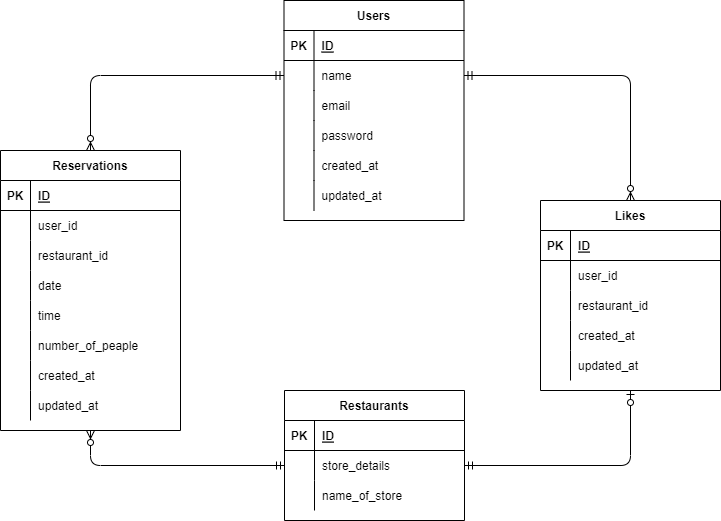

The diagram above was exported from draw.io. Its source (the exported page's mxGraphModel, read from the mxfile embedded in the PNG):
<mxGraphModel dx="852" dy="782" grid="1" gridSize="10" guides="1" tooltips="1" connect="1" arrows="1" fold="1" page="1" pageScale="1" pageWidth="827" pageHeight="1169" math="0" shadow="0">
  <root>
    <mxCell id="0" />
    <mxCell id="1" parent="0" />
    <mxCell id="2" value="Users" style="shape=table;startSize=30;container=1;collapsible=1;childLayout=tableLayout;fixedRows=1;rowLines=0;fontStyle=1;align=center;resizeLast=1;" parent="1" vertex="1">
      <mxGeometry x="323.5" y="200" width="180" height="220" as="geometry" />
    </mxCell>
    <mxCell id="3" value="" style="shape=partialRectangle;collapsible=0;dropTarget=0;pointerEvents=0;fillColor=none;top=0;left=0;bottom=1;right=0;points=[[0,0.5],[1,0.5]];portConstraint=eastwest;" parent="2" vertex="1">
      <mxGeometry y="30" width="180" height="30" as="geometry" />
    </mxCell>
    <mxCell id="4" value="PK" style="shape=partialRectangle;connectable=0;fillColor=none;top=0;left=0;bottom=0;right=0;fontStyle=1;overflow=hidden;" parent="3" vertex="1">
      <mxGeometry width="30" height="30" as="geometry">
        <mxRectangle width="30" height="30" as="alternateBounds" />
      </mxGeometry>
    </mxCell>
    <mxCell id="5" value="ID" style="shape=partialRectangle;connectable=0;fillColor=none;top=0;left=0;bottom=0;right=0;align=left;spacingLeft=6;fontStyle=5;overflow=hidden;" parent="3" vertex="1">
      <mxGeometry x="30" width="150" height="30" as="geometry">
        <mxRectangle width="150" height="30" as="alternateBounds" />
      </mxGeometry>
    </mxCell>
    <mxCell id="6" value="" style="shape=partialRectangle;collapsible=0;dropTarget=0;pointerEvents=0;fillColor=none;top=0;left=0;bottom=0;right=0;points=[[0,0.5],[1,0.5]];portConstraint=eastwest;" parent="2" vertex="1">
      <mxGeometry y="60" width="180" height="30" as="geometry" />
    </mxCell>
    <mxCell id="7" value="" style="shape=partialRectangle;connectable=0;fillColor=none;top=0;left=0;bottom=0;right=0;editable=1;overflow=hidden;" parent="6" vertex="1">
      <mxGeometry width="30" height="30" as="geometry">
        <mxRectangle width="30" height="30" as="alternateBounds" />
      </mxGeometry>
    </mxCell>
    <mxCell id="8" value="name" style="shape=partialRectangle;connectable=0;fillColor=none;top=0;left=0;bottom=0;right=0;align=left;spacingLeft=6;overflow=hidden;" parent="6" vertex="1">
      <mxGeometry x="30" width="150" height="30" as="geometry">
        <mxRectangle width="150" height="30" as="alternateBounds" />
      </mxGeometry>
    </mxCell>
    <mxCell id="9" value="" style="shape=partialRectangle;collapsible=0;dropTarget=0;pointerEvents=0;fillColor=none;top=0;left=0;bottom=0;right=0;points=[[0,0.5],[1,0.5]];portConstraint=eastwest;" parent="2" vertex="1">
      <mxGeometry y="90" width="180" height="30" as="geometry" />
    </mxCell>
    <mxCell id="10" value="" style="shape=partialRectangle;connectable=0;fillColor=none;top=0;left=0;bottom=0;right=0;editable=1;overflow=hidden;" parent="9" vertex="1">
      <mxGeometry width="30" height="30" as="geometry">
        <mxRectangle width="30" height="30" as="alternateBounds" />
      </mxGeometry>
    </mxCell>
    <mxCell id="11" value="email" style="shape=partialRectangle;connectable=0;fillColor=none;top=0;left=0;bottom=0;right=0;align=left;spacingLeft=6;overflow=hidden;" parent="9" vertex="1">
      <mxGeometry x="30" width="150" height="30" as="geometry">
        <mxRectangle width="150" height="30" as="alternateBounds" />
      </mxGeometry>
    </mxCell>
    <mxCell id="12" value="" style="shape=partialRectangle;collapsible=0;dropTarget=0;pointerEvents=0;fillColor=none;top=0;left=0;bottom=0;right=0;points=[[0,0.5],[1,0.5]];portConstraint=eastwest;" parent="2" vertex="1">
      <mxGeometry y="120" width="180" height="30" as="geometry" />
    </mxCell>
    <mxCell id="13" value="" style="shape=partialRectangle;connectable=0;fillColor=none;top=0;left=0;bottom=0;right=0;editable=1;overflow=hidden;" parent="12" vertex="1">
      <mxGeometry width="30" height="30" as="geometry">
        <mxRectangle width="30" height="30" as="alternateBounds" />
      </mxGeometry>
    </mxCell>
    <mxCell id="14" value="password" style="shape=partialRectangle;connectable=0;fillColor=none;top=0;left=0;bottom=0;right=0;align=left;spacingLeft=6;overflow=hidden;" parent="12" vertex="1">
      <mxGeometry x="30" width="150" height="30" as="geometry">
        <mxRectangle width="150" height="30" as="alternateBounds" />
      </mxGeometry>
    </mxCell>
    <mxCell id="181" value="" style="shape=partialRectangle;collapsible=0;dropTarget=0;pointerEvents=0;fillColor=none;top=0;left=0;bottom=0;right=0;points=[[0,0.5],[1,0.5]];portConstraint=eastwest;" vertex="1" parent="2">
      <mxGeometry y="150" width="180" height="30" as="geometry" />
    </mxCell>
    <mxCell id="182" value="" style="shape=partialRectangle;connectable=0;fillColor=none;top=0;left=0;bottom=0;right=0;editable=1;overflow=hidden;" vertex="1" parent="181">
      <mxGeometry width="30" height="30" as="geometry">
        <mxRectangle width="30" height="30" as="alternateBounds" />
      </mxGeometry>
    </mxCell>
    <mxCell id="183" value="created_at" style="shape=partialRectangle;connectable=0;fillColor=none;top=0;left=0;bottom=0;right=0;align=left;spacingLeft=6;overflow=hidden;" vertex="1" parent="181">
      <mxGeometry x="30" width="150" height="30" as="geometry">
        <mxRectangle width="150" height="30" as="alternateBounds" />
      </mxGeometry>
    </mxCell>
    <mxCell id="185" value="" style="shape=partialRectangle;collapsible=0;dropTarget=0;pointerEvents=0;fillColor=none;top=0;left=0;bottom=0;right=0;points=[[0,0.5],[1,0.5]];portConstraint=eastwest;" vertex="1" parent="2">
      <mxGeometry y="180" width="180" height="30" as="geometry" />
    </mxCell>
    <mxCell id="186" value="" style="shape=partialRectangle;connectable=0;fillColor=none;top=0;left=0;bottom=0;right=0;editable=1;overflow=hidden;" vertex="1" parent="185">
      <mxGeometry width="30" height="30" as="geometry">
        <mxRectangle width="30" height="30" as="alternateBounds" />
      </mxGeometry>
    </mxCell>
    <mxCell id="187" value="updated_at" style="shape=partialRectangle;connectable=0;fillColor=none;top=0;left=0;bottom=0;right=0;align=left;spacingLeft=6;overflow=hidden;" vertex="1" parent="185">
      <mxGeometry x="30" width="150" height="30" as="geometry">
        <mxRectangle width="150" height="30" as="alternateBounds" />
      </mxGeometry>
    </mxCell>
    <mxCell id="63" value="Reservations" style="shape=table;startSize=30;container=1;collapsible=1;childLayout=tableLayout;fixedRows=1;rowLines=0;fontStyle=1;align=center;resizeLast=1;" parent="1" vertex="1">
      <mxGeometry x="40" y="350" width="180" height="280" as="geometry" />
    </mxCell>
    <mxCell id="64" value="" style="shape=partialRectangle;collapsible=0;dropTarget=0;pointerEvents=0;fillColor=none;top=0;left=0;bottom=1;right=0;points=[[0,0.5],[1,0.5]];portConstraint=eastwest;" parent="63" vertex="1">
      <mxGeometry y="30" width="180" height="30" as="geometry" />
    </mxCell>
    <mxCell id="65" value="PK" style="shape=partialRectangle;connectable=0;fillColor=none;top=0;left=0;bottom=0;right=0;fontStyle=1;overflow=hidden;" parent="64" vertex="1">
      <mxGeometry width="30" height="30" as="geometry">
        <mxRectangle width="30" height="30" as="alternateBounds" />
      </mxGeometry>
    </mxCell>
    <mxCell id="66" value="ID" style="shape=partialRectangle;connectable=0;fillColor=none;top=0;left=0;bottom=0;right=0;align=left;spacingLeft=6;fontStyle=5;overflow=hidden;" parent="64" vertex="1">
      <mxGeometry x="30" width="150" height="30" as="geometry">
        <mxRectangle width="150" height="30" as="alternateBounds" />
      </mxGeometry>
    </mxCell>
    <mxCell id="67" value="" style="shape=partialRectangle;collapsible=0;dropTarget=0;pointerEvents=0;fillColor=none;top=0;left=0;bottom=0;right=0;points=[[0,0.5],[1,0.5]];portConstraint=eastwest;" parent="63" vertex="1">
      <mxGeometry y="60" width="180" height="30" as="geometry" />
    </mxCell>
    <mxCell id="68" value="" style="shape=partialRectangle;connectable=0;fillColor=none;top=0;left=0;bottom=0;right=0;editable=1;overflow=hidden;" parent="67" vertex="1">
      <mxGeometry width="30" height="30" as="geometry">
        <mxRectangle width="30" height="30" as="alternateBounds" />
      </mxGeometry>
    </mxCell>
    <mxCell id="69" value="user_id" style="shape=partialRectangle;connectable=0;fillColor=none;top=0;left=0;bottom=0;right=0;align=left;spacingLeft=6;overflow=hidden;" parent="67" vertex="1">
      <mxGeometry x="30" width="150" height="30" as="geometry">
        <mxRectangle width="150" height="30" as="alternateBounds" />
      </mxGeometry>
    </mxCell>
    <mxCell id="70" value="" style="shape=partialRectangle;collapsible=0;dropTarget=0;pointerEvents=0;fillColor=none;top=0;left=0;bottom=0;right=0;points=[[0,0.5],[1,0.5]];portConstraint=eastwest;" parent="63" vertex="1">
      <mxGeometry y="90" width="180" height="30" as="geometry" />
    </mxCell>
    <mxCell id="71" value="" style="shape=partialRectangle;connectable=0;fillColor=none;top=0;left=0;bottom=0;right=0;editable=1;overflow=hidden;" parent="70" vertex="1">
      <mxGeometry width="30" height="30" as="geometry">
        <mxRectangle width="30" height="30" as="alternateBounds" />
      </mxGeometry>
    </mxCell>
    <mxCell id="72" value="restaurant_id" style="shape=partialRectangle;connectable=0;fillColor=none;top=0;left=0;bottom=0;right=0;align=left;spacingLeft=6;overflow=hidden;" parent="70" vertex="1">
      <mxGeometry x="30" width="150" height="30" as="geometry">
        <mxRectangle width="150" height="30" as="alternateBounds" />
      </mxGeometry>
    </mxCell>
    <mxCell id="73" value="" style="shape=partialRectangle;collapsible=0;dropTarget=0;pointerEvents=0;fillColor=none;top=0;left=0;bottom=0;right=0;points=[[0,0.5],[1,0.5]];portConstraint=eastwest;" parent="63" vertex="1">
      <mxGeometry y="120" width="180" height="30" as="geometry" />
    </mxCell>
    <mxCell id="74" value="" style="shape=partialRectangle;connectable=0;fillColor=none;top=0;left=0;bottom=0;right=0;editable=1;overflow=hidden;" parent="73" vertex="1">
      <mxGeometry width="30" height="30" as="geometry">
        <mxRectangle width="30" height="30" as="alternateBounds" />
      </mxGeometry>
    </mxCell>
    <mxCell id="75" value="date" style="shape=partialRectangle;connectable=0;fillColor=none;top=0;left=0;bottom=0;right=0;align=left;spacingLeft=6;overflow=hidden;" parent="73" vertex="1">
      <mxGeometry x="30" width="150" height="30" as="geometry">
        <mxRectangle width="150" height="30" as="alternateBounds" />
      </mxGeometry>
    </mxCell>
    <mxCell id="93" value="" style="shape=partialRectangle;collapsible=0;dropTarget=0;pointerEvents=0;fillColor=none;top=0;left=0;bottom=0;right=0;points=[[0,0.5],[1,0.5]];portConstraint=eastwest;" parent="63" vertex="1">
      <mxGeometry y="150" width="180" height="30" as="geometry" />
    </mxCell>
    <mxCell id="94" value="" style="shape=partialRectangle;connectable=0;fillColor=none;top=0;left=0;bottom=0;right=0;editable=1;overflow=hidden;" parent="93" vertex="1">
      <mxGeometry width="30" height="30" as="geometry">
        <mxRectangle width="30" height="30" as="alternateBounds" />
      </mxGeometry>
    </mxCell>
    <mxCell id="95" value="time" style="shape=partialRectangle;connectable=0;fillColor=none;top=0;left=0;bottom=0;right=0;align=left;spacingLeft=6;overflow=hidden;" parent="93" vertex="1">
      <mxGeometry x="30" width="150" height="30" as="geometry">
        <mxRectangle width="150" height="30" as="alternateBounds" />
      </mxGeometry>
    </mxCell>
    <mxCell id="97" value="" style="shape=partialRectangle;collapsible=0;dropTarget=0;pointerEvents=0;fillColor=none;top=0;left=0;bottom=0;right=0;points=[[0,0.5],[1,0.5]];portConstraint=eastwest;" parent="63" vertex="1">
      <mxGeometry y="180" width="180" height="30" as="geometry" />
    </mxCell>
    <mxCell id="98" value="" style="shape=partialRectangle;connectable=0;fillColor=none;top=0;left=0;bottom=0;right=0;editable=1;overflow=hidden;" parent="97" vertex="1">
      <mxGeometry width="30" height="30" as="geometry">
        <mxRectangle width="30" height="30" as="alternateBounds" />
      </mxGeometry>
    </mxCell>
    <mxCell id="99" value="number_of_peaple" style="shape=partialRectangle;connectable=0;fillColor=none;top=0;left=0;bottom=0;right=0;align=left;spacingLeft=6;overflow=hidden;" parent="97" vertex="1">
      <mxGeometry x="30" width="150" height="30" as="geometry">
        <mxRectangle width="150" height="30" as="alternateBounds" />
      </mxGeometry>
    </mxCell>
    <mxCell id="166" value="" style="shape=partialRectangle;collapsible=0;dropTarget=0;pointerEvents=0;fillColor=none;top=0;left=0;bottom=0;right=0;points=[[0,0.5],[1,0.5]];portConstraint=eastwest;" vertex="1" parent="63">
      <mxGeometry y="210" width="180" height="30" as="geometry" />
    </mxCell>
    <mxCell id="167" value="" style="shape=partialRectangle;connectable=0;fillColor=none;top=0;left=0;bottom=0;right=0;editable=1;overflow=hidden;" vertex="1" parent="166">
      <mxGeometry width="30" height="30" as="geometry">
        <mxRectangle width="30" height="30" as="alternateBounds" />
      </mxGeometry>
    </mxCell>
    <mxCell id="168" value="created_at" style="shape=partialRectangle;connectable=0;fillColor=none;top=0;left=0;bottom=0;right=0;align=left;spacingLeft=6;overflow=hidden;" vertex="1" parent="166">
      <mxGeometry x="30" width="150" height="30" as="geometry">
        <mxRectangle width="150" height="30" as="alternateBounds" />
      </mxGeometry>
    </mxCell>
    <mxCell id="162" value="" style="shape=partialRectangle;collapsible=0;dropTarget=0;pointerEvents=0;fillColor=none;top=0;left=0;bottom=0;right=0;points=[[0,0.5],[1,0.5]];portConstraint=eastwest;" vertex="1" parent="63">
      <mxGeometry y="240" width="180" height="30" as="geometry" />
    </mxCell>
    <mxCell id="163" value="" style="shape=partialRectangle;connectable=0;fillColor=none;top=0;left=0;bottom=0;right=0;editable=1;overflow=hidden;" vertex="1" parent="162">
      <mxGeometry width="30" height="30" as="geometry">
        <mxRectangle width="30" height="30" as="alternateBounds" />
      </mxGeometry>
    </mxCell>
    <mxCell id="164" value="updated_at" style="shape=partialRectangle;connectable=0;fillColor=none;top=0;left=0;bottom=0;right=0;align=left;spacingLeft=6;overflow=hidden;" vertex="1" parent="162">
      <mxGeometry x="30" width="150" height="30" as="geometry">
        <mxRectangle width="150" height="30" as="alternateBounds" />
      </mxGeometry>
    </mxCell>
    <mxCell id="76" value="Restaurants" style="shape=table;startSize=30;container=1;collapsible=1;childLayout=tableLayout;fixedRows=1;rowLines=0;fontStyle=1;align=center;resizeLast=1;" parent="1" vertex="1">
      <mxGeometry x="324" y="590" width="180" height="130" as="geometry" />
    </mxCell>
    <mxCell id="77" value="" style="shape=partialRectangle;collapsible=0;dropTarget=0;pointerEvents=0;fillColor=none;top=0;left=0;bottom=1;right=0;points=[[0,0.5],[1,0.5]];portConstraint=eastwest;" parent="76" vertex="1">
      <mxGeometry y="30" width="180" height="30" as="geometry" />
    </mxCell>
    <mxCell id="78" value="PK" style="shape=partialRectangle;connectable=0;fillColor=none;top=0;left=0;bottom=0;right=0;fontStyle=1;overflow=hidden;" parent="77" vertex="1">
      <mxGeometry width="30" height="30" as="geometry">
        <mxRectangle width="30" height="30" as="alternateBounds" />
      </mxGeometry>
    </mxCell>
    <mxCell id="79" value="ID" style="shape=partialRectangle;connectable=0;fillColor=none;top=0;left=0;bottom=0;right=0;align=left;spacingLeft=6;fontStyle=5;overflow=hidden;" parent="77" vertex="1">
      <mxGeometry x="30" width="150" height="30" as="geometry">
        <mxRectangle width="150" height="30" as="alternateBounds" />
      </mxGeometry>
    </mxCell>
    <mxCell id="80" value="" style="shape=partialRectangle;collapsible=0;dropTarget=0;pointerEvents=0;fillColor=none;top=0;left=0;bottom=0;right=0;points=[[0,0.5],[1,0.5]];portConstraint=eastwest;" parent="76" vertex="1">
      <mxGeometry y="60" width="180" height="30" as="geometry" />
    </mxCell>
    <mxCell id="81" value="" style="shape=partialRectangle;connectable=0;fillColor=none;top=0;left=0;bottom=0;right=0;editable=1;overflow=hidden;" parent="80" vertex="1">
      <mxGeometry width="30" height="30" as="geometry">
        <mxRectangle width="30" height="30" as="alternateBounds" />
      </mxGeometry>
    </mxCell>
    <mxCell id="82" value="store_details" style="shape=partialRectangle;connectable=0;fillColor=none;top=0;left=0;bottom=0;right=0;align=left;spacingLeft=6;overflow=hidden;" parent="80" vertex="1">
      <mxGeometry x="30" width="150" height="30" as="geometry">
        <mxRectangle width="150" height="30" as="alternateBounds" />
      </mxGeometry>
    </mxCell>
    <mxCell id="151" value="" style="shape=partialRectangle;collapsible=0;dropTarget=0;pointerEvents=0;fillColor=none;top=0;left=0;bottom=0;right=0;points=[[0,0.5],[1,0.5]];portConstraint=eastwest;" vertex="1" parent="76">
      <mxGeometry y="90" width="180" height="30" as="geometry" />
    </mxCell>
    <mxCell id="152" value="" style="shape=partialRectangle;connectable=0;fillColor=none;top=0;left=0;bottom=0;right=0;editable=1;overflow=hidden;" vertex="1" parent="151">
      <mxGeometry width="30" height="30" as="geometry">
        <mxRectangle width="30" height="30" as="alternateBounds" />
      </mxGeometry>
    </mxCell>
    <mxCell id="153" value="name_of_store" style="shape=partialRectangle;connectable=0;fillColor=none;top=0;left=0;bottom=0;right=0;align=left;spacingLeft=6;overflow=hidden;" vertex="1" parent="151">
      <mxGeometry x="30" width="150" height="30" as="geometry">
        <mxRectangle width="150" height="30" as="alternateBounds" />
      </mxGeometry>
    </mxCell>
    <mxCell id="113" value="Likes" style="shape=table;startSize=30;container=1;collapsible=1;childLayout=tableLayout;fixedRows=1;rowLines=0;fontStyle=1;align=center;resizeLast=1;" parent="1" vertex="1">
      <mxGeometry x="580" y="400" width="180" height="190" as="geometry" />
    </mxCell>
    <mxCell id="114" value="" style="shape=partialRectangle;collapsible=0;dropTarget=0;pointerEvents=0;fillColor=none;top=0;left=0;bottom=1;right=0;points=[[0,0.5],[1,0.5]];portConstraint=eastwest;" parent="113" vertex="1">
      <mxGeometry y="30" width="180" height="30" as="geometry" />
    </mxCell>
    <mxCell id="115" value="PK" style="shape=partialRectangle;connectable=0;fillColor=none;top=0;left=0;bottom=0;right=0;fontStyle=1;overflow=hidden;" parent="114" vertex="1">
      <mxGeometry width="30" height="30" as="geometry">
        <mxRectangle width="30" height="30" as="alternateBounds" />
      </mxGeometry>
    </mxCell>
    <mxCell id="116" value="ID" style="shape=partialRectangle;connectable=0;fillColor=none;top=0;left=0;bottom=0;right=0;align=left;spacingLeft=6;fontStyle=5;overflow=hidden;" parent="114" vertex="1">
      <mxGeometry x="30" width="150" height="30" as="geometry">
        <mxRectangle width="150" height="30" as="alternateBounds" />
      </mxGeometry>
    </mxCell>
    <mxCell id="155" value="" style="shape=partialRectangle;collapsible=0;dropTarget=0;pointerEvents=0;fillColor=none;top=0;left=0;bottom=0;right=0;points=[[0,0.5],[1,0.5]];portConstraint=eastwest;" vertex="1" parent="113">
      <mxGeometry y="60" width="180" height="30" as="geometry" />
    </mxCell>
    <mxCell id="156" value="" style="shape=partialRectangle;connectable=0;fillColor=none;top=0;left=0;bottom=0;right=0;editable=1;overflow=hidden;" vertex="1" parent="155">
      <mxGeometry width="30" height="30" as="geometry">
        <mxRectangle width="30" height="30" as="alternateBounds" />
      </mxGeometry>
    </mxCell>
    <mxCell id="157" value="user_id" style="shape=partialRectangle;connectable=0;fillColor=none;top=0;left=0;bottom=0;right=0;align=left;spacingLeft=6;overflow=hidden;" vertex="1" parent="155">
      <mxGeometry x="30" width="150" height="30" as="geometry">
        <mxRectangle width="150" height="30" as="alternateBounds" />
      </mxGeometry>
    </mxCell>
    <mxCell id="121" value="" style="shape=partialRectangle;collapsible=0;dropTarget=0;pointerEvents=0;fillColor=none;top=0;left=0;bottom=0;right=0;points=[[0,0.5],[1,0.5]];portConstraint=eastwest;" parent="113" vertex="1">
      <mxGeometry y="90" width="180" height="30" as="geometry" />
    </mxCell>
    <mxCell id="122" value="" style="shape=partialRectangle;connectable=0;fillColor=none;top=0;left=0;bottom=0;right=0;editable=1;overflow=hidden;" parent="121" vertex="1">
      <mxGeometry width="30" height="30" as="geometry">
        <mxRectangle width="30" height="30" as="alternateBounds" />
      </mxGeometry>
    </mxCell>
    <mxCell id="123" value="restaurant_id" style="shape=partialRectangle;connectable=0;fillColor=none;top=0;left=0;bottom=0;right=0;align=left;spacingLeft=6;overflow=hidden;" parent="121" vertex="1">
      <mxGeometry x="30" width="150" height="30" as="geometry">
        <mxRectangle width="150" height="30" as="alternateBounds" />
      </mxGeometry>
    </mxCell>
    <mxCell id="177" value="" style="shape=partialRectangle;collapsible=0;dropTarget=0;pointerEvents=0;fillColor=none;top=0;left=0;bottom=0;right=0;points=[[0,0.5],[1,0.5]];portConstraint=eastwest;" vertex="1" parent="113">
      <mxGeometry y="120" width="180" height="30" as="geometry" />
    </mxCell>
    <mxCell id="178" value="" style="shape=partialRectangle;connectable=0;fillColor=none;top=0;left=0;bottom=0;right=0;editable=1;overflow=hidden;" vertex="1" parent="177">
      <mxGeometry width="30" height="30" as="geometry">
        <mxRectangle width="30" height="30" as="alternateBounds" />
      </mxGeometry>
    </mxCell>
    <mxCell id="179" value="created_at" style="shape=partialRectangle;connectable=0;fillColor=none;top=0;left=0;bottom=0;right=0;align=left;spacingLeft=6;overflow=hidden;" vertex="1" parent="177">
      <mxGeometry x="30" width="150" height="30" as="geometry">
        <mxRectangle width="150" height="30" as="alternateBounds" />
      </mxGeometry>
    </mxCell>
    <mxCell id="173" value="" style="shape=partialRectangle;collapsible=0;dropTarget=0;pointerEvents=0;fillColor=none;top=0;left=0;bottom=0;right=0;points=[[0,0.5],[1,0.5]];portConstraint=eastwest;" vertex="1" parent="113">
      <mxGeometry y="150" width="180" height="30" as="geometry" />
    </mxCell>
    <mxCell id="174" value="" style="shape=partialRectangle;connectable=0;fillColor=none;top=0;left=0;bottom=0;right=0;editable=1;overflow=hidden;" vertex="1" parent="173">
      <mxGeometry width="30" height="30" as="geometry">
        <mxRectangle width="30" height="30" as="alternateBounds" />
      </mxGeometry>
    </mxCell>
    <mxCell id="175" value="updated_at" style="shape=partialRectangle;connectable=0;fillColor=none;top=0;left=0;bottom=0;right=0;align=left;spacingLeft=6;overflow=hidden;" vertex="1" parent="173">
      <mxGeometry x="30" width="150" height="30" as="geometry">
        <mxRectangle width="150" height="30" as="alternateBounds" />
      </mxGeometry>
    </mxCell>
    <mxCell id="141" value="" style="fontSize=12;html=1;endArrow=ERzeroToMany;startArrow=ERmandOne;entryX=0.5;entryY=0;entryDx=0;entryDy=0;edgeStyle=orthogonalEdgeStyle;exitX=1;exitY=0.5;exitDx=0;exitDy=0;" parent="1" source="6" target="113" edge="1">
      <mxGeometry width="100" height="100" relative="1" as="geometry">
        <mxPoint x="700" y="510" as="sourcePoint" />
        <mxPoint x="716" y="670" as="targetPoint" />
      </mxGeometry>
    </mxCell>
    <mxCell id="145" value="" style="edgeStyle=orthogonalEdgeStyle;fontSize=12;html=1;endArrow=ERzeroToMany;startArrow=ERmandOne;entryX=0.5;entryY=0;entryDx=0;entryDy=0;exitX=0;exitY=0.5;exitDx=0;exitDy=0;" parent="1" source="6" target="63" edge="1">
      <mxGeometry width="100" height="100" relative="1" as="geometry">
        <mxPoint x="324" y="285" as="sourcePoint" />
        <mxPoint x="240" y="430" as="targetPoint" />
      </mxGeometry>
    </mxCell>
    <mxCell id="148" value="" style="edgeStyle=orthogonalEdgeStyle;fontSize=12;html=1;endArrow=ERzeroToMany;startArrow=ERmandOne;entryX=0.5;entryY=1;entryDx=0;entryDy=0;exitX=0;exitY=0.5;exitDx=0;exitDy=0;" parent="1" source="80" target="63" edge="1">
      <mxGeometry width="100" height="100" relative="1" as="geometry">
        <mxPoint x="387.02" y="420" as="sourcePoint" />
        <mxPoint x="240.00000000000003" y="481.99" as="targetPoint" />
      </mxGeometry>
    </mxCell>
    <mxCell id="159" value="" style="edgeStyle=orthogonalEdgeStyle;fontSize=12;html=1;endArrow=ERzeroToOne;startArrow=ERmandOne;entryX=0.5;entryY=1;entryDx=0;entryDy=0;exitX=1;exitY=0.5;exitDx=0;exitDy=0;" edge="1" parent="1" source="80" target="113">
      <mxGeometry width="100" height="100" relative="1" as="geometry">
        <mxPoint x="414" y="570" as="sourcePoint" />
        <mxPoint x="514" y="470" as="targetPoint" />
      </mxGeometry>
    </mxCell>
  </root>
</mxGraphModel>